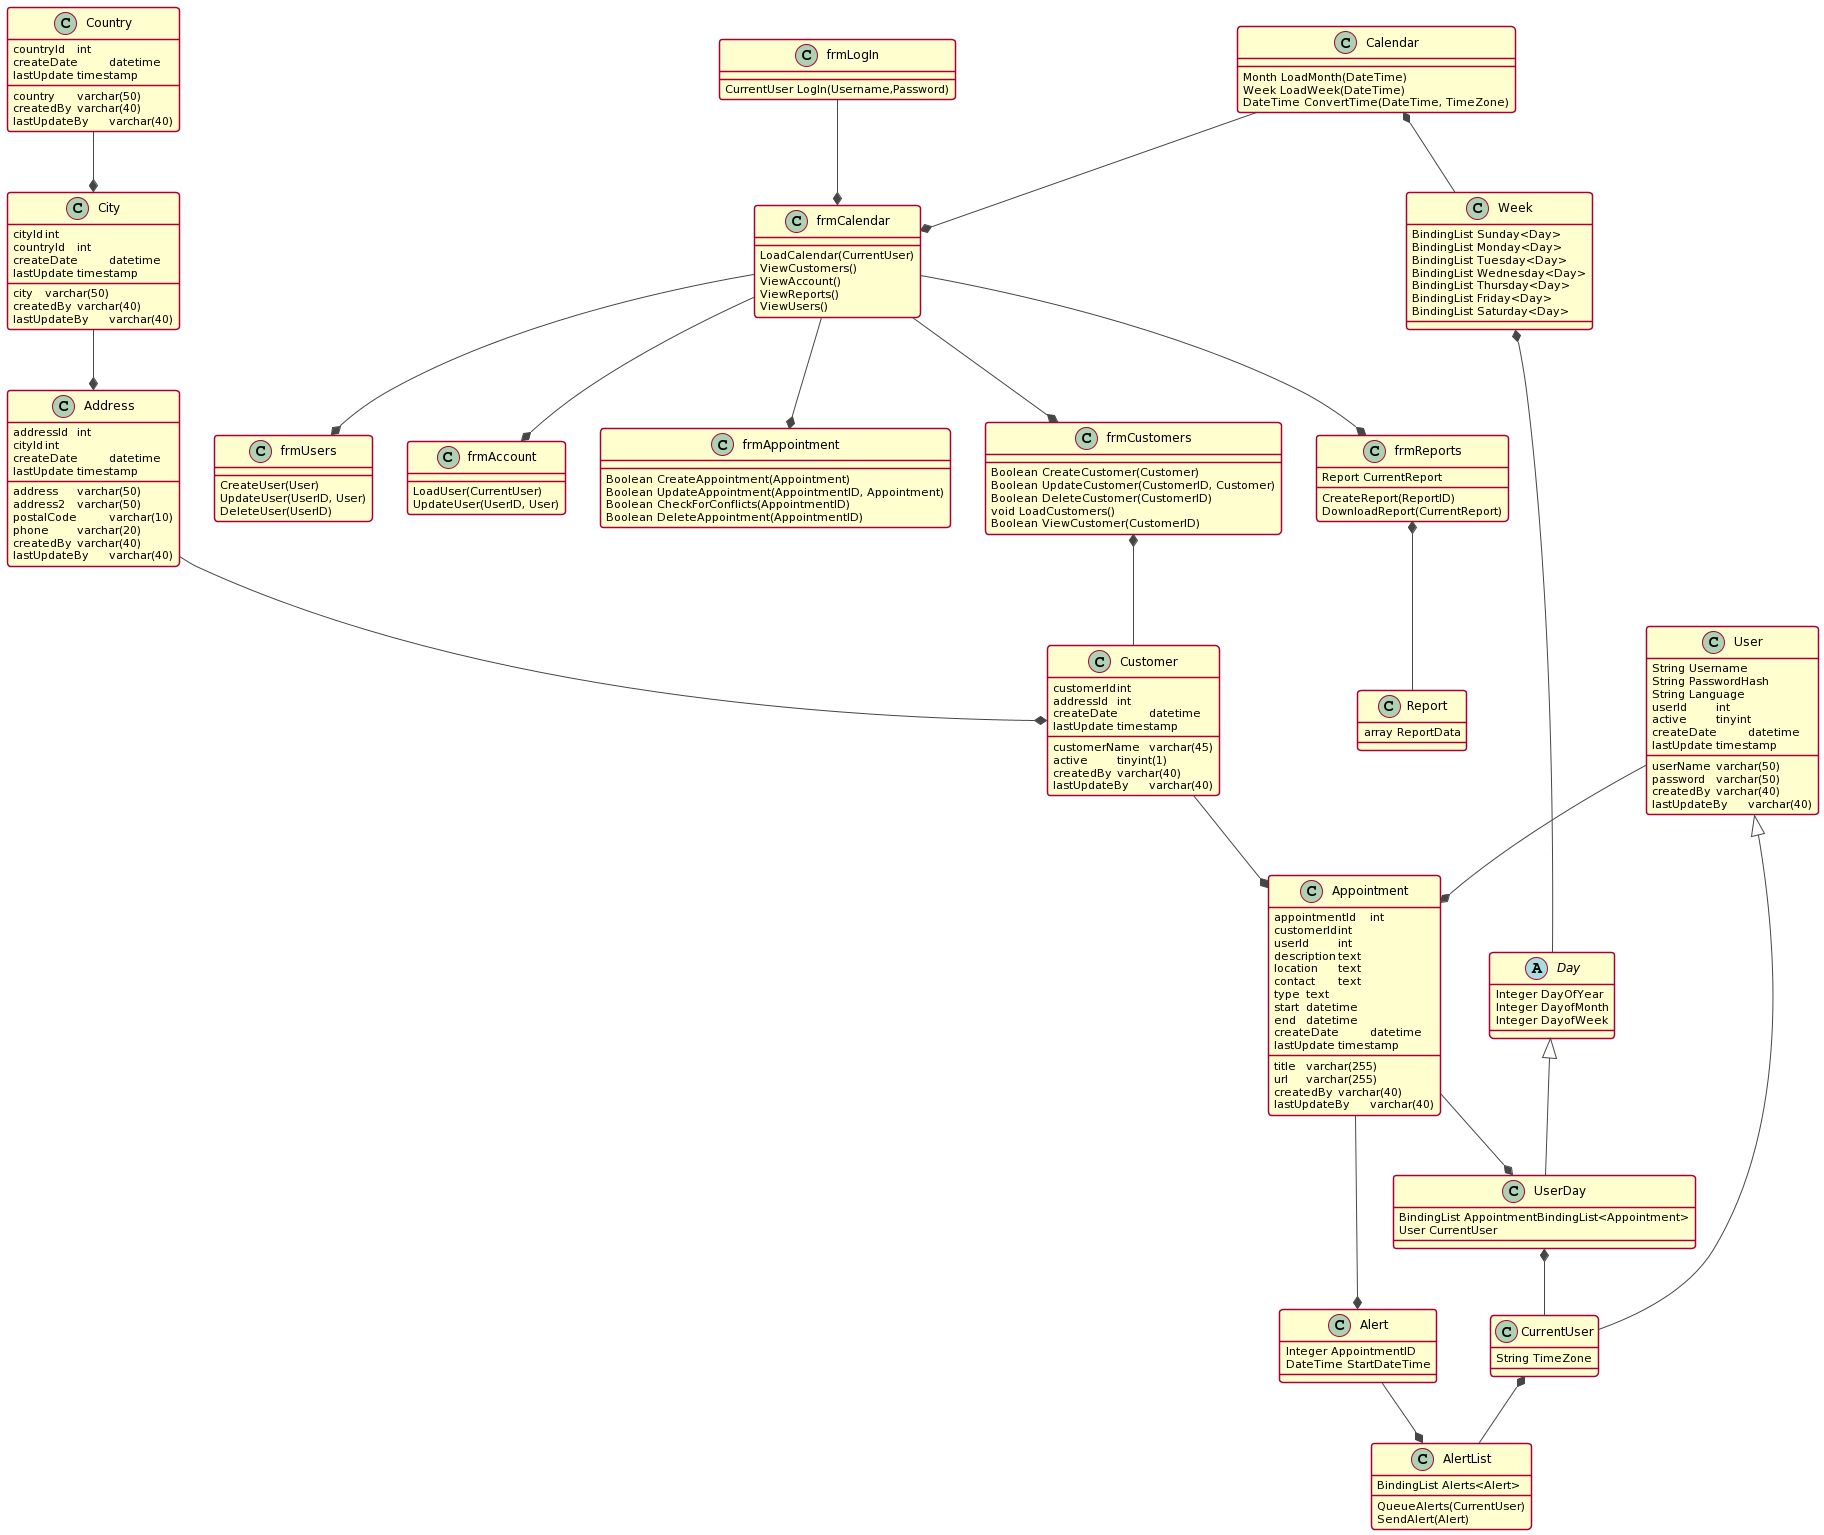

The diagram above was rendered by PlantUML. Its source (embedded in the PNG):
@startuml
!theme vibrant

class Calendar {
Month LoadMonth(DateTime)
Week LoadWeek(DateTime)
DateTime ConvertTime(DateTime, TimeZone)
}

class Week {
BindingList Sunday<Day>
BindingList Monday<Day>
BindingList Tuesday<Day>
BindingList Wednesday<Day>
BindingList Thursday<Day>
BindingList Friday<Day>
BindingList Saturday<Day>
}

abstract class Day {
Integer DayOfYear
Integer DayofMonth
Integer DayofWeek
}

abstract class User {
String Username
String PasswordHash
String Language
}

class CurrentUser{
String TimeZone
}

class UserDay {
BindingList AppointmentBindingList<Appointment>
User CurrentUser
}

class AlertList {
QueueAlerts(CurrentUser)
SendAlert(Alert)
BindingList Alerts<Alert>
}

class Alert {
Integer AppointmentID
DateTime StartDateTime
}

class frmLogIn {
CurrentUser LogIn(Username,Password)
}

class frmCustomers {
Boolean CreateCustomer(Customer)
Boolean UpdateCustomer(CustomerID, Customer)
Boolean DeleteCustomer(CustomerID)
void LoadCustomers()
Boolean ViewCustomer(CustomerID)
}

class frmAccount {
LoadUser(CurrentUser)
UpdateUser(UserID, User)
}

class frmCalendar {
LoadCalendar(CurrentUser)
ViewCustomers()
ViewAccount()
ViewReports()
ViewUsers()
}

class frmAppointment {
Boolean CreateAppointment(Appointment)
Boolean UpdateAppointment(AppointmentID, Appointment)
Boolean CheckForConflicts(AppointmentID)
Boolean DeleteAppointment(AppointmentID)
}

class frmReports {
CreateReport(ReportID)
DownloadReport(CurrentReport)
Report CurrentReport
}

class Report {
array ReportData
}

class frmUsers {
CreateUser(User)
UpdateUser(UserID, User)
DeleteUser(UserID)
}

class Country {
countryId	int
country	varchar(50)
createDate	datetime
createdBy	varchar(40)
lastUpdate	timestamp
lastUpdateBy	varchar(40)
}

class Customer {
customerId	int
customerName	varchar(45)
addressId	int
active	tinyint(1)
createDate	datetime
createdBy	varchar(40)
lastUpdate	timestamp
lastUpdateBy	varchar(40)
}

class Address {
addressId	int
address	varchar(50)
address2	varchar(50)
cityId	int
postalCode	varchar(10)
phone	varchar(20)
createDate	datetime
createdBy	varchar(40)
lastUpdate	timestamp
lastUpdateBy	varchar(40)
}

class City {
cityId	int
city	varchar(50)
countryId	int
createDate	datetime
createdBy	varchar(40)
lastUpdate	timestamp
lastUpdateBy	varchar(40)
}

class Appointment {
appointmentId	int
customerId	int
userId	int
title	varchar(255)
description	text
location	text
contact	text
type	text
url	varchar(255)
start	datetime
end	datetime
createDate	datetime
createdBy	varchar(40)
lastUpdate	timestamp
lastUpdateBy	varchar(40)
}

class User {
userId	int
userName	varchar(50)
password	varchar(50)
active	tinyint
createDate	datetime
createdBy	varchar(40)
lastUpdate	timestamp
lastUpdateBy	varchar(40)
}

Appointment --* Alert
Alert --* AlertList
Country --* City
City --* Address
Address --* Customer
Customer --* Appointment
User --* Appointment
frmCustomers *-- Customer
Calendar --* frmCalendar
Appointment --* UserDay
User <|-- CurrentUser
Day <|-- UserDay
Calendar *-- Week
Week *-- Day
frmLogIn --* frmCalendar
frmCalendar --* frmReports
frmCalendar --* frmAccount
frmCalendar --* frmCustomers
frmCalendar --* frmUsers
frmCalendar --* frmAppointment
UserDay *-- CurrentUser
CurrentUser *-- AlertList
frmReports *-- Report
@enduml